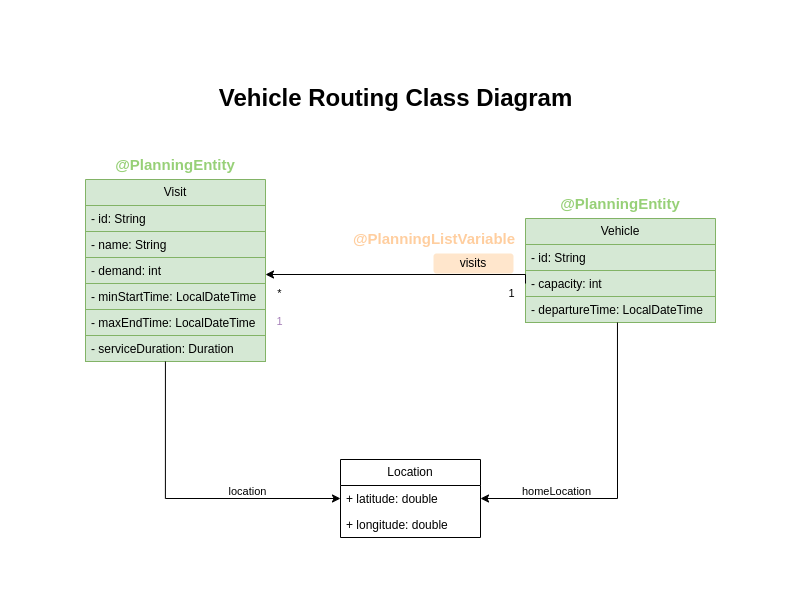

The diagram above was exported from draw.io. Its source (the exported page's mxGraphModel, read from the mxfile embedded in the PNG):
<mxGraphModel dx="1190" dy="720" grid="1" gridSize="10" guides="1" tooltips="1" connect="1" arrows="1" fold="1" page="1" pageScale="1" pageWidth="800" pageHeight="600" math="0" shadow="0">
  <root>
    <mxCell id="hlZhXHi6C4p0TjTmNAM8-0" />
    <mxCell id="hlZhXHi6C4p0TjTmNAM8-1" parent="hlZhXHi6C4p0TjTmNAM8-0" />
    <mxCell id="hlZhXHi6C4p0TjTmNAM8-2" value="Visit" style="swimlane;fontStyle=0;childLayout=stackLayout;horizontal=1;startSize=26;fillColor=#d5e8d4;horizontalStack=0;resizeParent=1;resizeParentMax=0;resizeLast=0;collapsible=1;marginBottom=0;whiteSpace=wrap;html=1;strokeColor=#82b366;" parent="hlZhXHi6C4p0TjTmNAM8-1" vertex="1">
      <mxGeometry x="85" y="179" width="180" height="182" as="geometry">
        <mxRectangle x="140" y="340" width="60" height="30" as="alternateBounds" />
      </mxGeometry>
    </mxCell>
    <mxCell id="hlZhXHi6C4p0TjTmNAM8-3" value="- id: String" style="text;strokeColor=#82b366;fillColor=#d5e8d4;align=left;verticalAlign=top;spacingLeft=4;spacingRight=4;overflow=hidden;rotatable=0;points=[[0,0.5],[1,0.5]];portConstraint=eastwest;whiteSpace=wrap;html=1;" parent="hlZhXHi6C4p0TjTmNAM8-2" vertex="1">
      <mxGeometry y="26" width="180" height="26" as="geometry" />
    </mxCell>
    <mxCell id="hlZhXHi6C4p0TjTmNAM8-4" value="- name: String" style="text;strokeColor=#82b366;fillColor=#d5e8d4;align=left;verticalAlign=top;spacingLeft=4;spacingRight=4;overflow=hidden;rotatable=0;points=[[0,0.5],[1,0.5]];portConstraint=eastwest;whiteSpace=wrap;html=1;" parent="hlZhXHi6C4p0TjTmNAM8-2" vertex="1">
      <mxGeometry y="52" width="180" height="26" as="geometry" />
    </mxCell>
    <mxCell id="hlZhXHi6C4p0TjTmNAM8-5" value="- demand: int&lt;br&gt;" style="text;strokeColor=#82b366;fillColor=#d5e8d4;align=left;verticalAlign=top;spacingLeft=4;spacingRight=4;overflow=hidden;rotatable=0;points=[[0,0.5],[1,0.5]];portConstraint=eastwest;whiteSpace=wrap;html=1;" parent="hlZhXHi6C4p0TjTmNAM8-2" vertex="1">
      <mxGeometry y="78" width="180" height="26" as="geometry" />
    </mxCell>
    <mxCell id="hlZhXHi6C4p0TjTmNAM8-6" value="- minStartTime: LocalDateTime" style="text;strokeColor=#82b366;fillColor=#d5e8d4;align=left;verticalAlign=top;spacingLeft=4;spacingRight=4;overflow=hidden;rotatable=0;points=[[0,0.5],[1,0.5]];portConstraint=eastwest;whiteSpace=wrap;html=1;" parent="hlZhXHi6C4p0TjTmNAM8-2" vertex="1">
      <mxGeometry y="104" width="180" height="26" as="geometry" />
    </mxCell>
    <mxCell id="hlZhXHi6C4p0TjTmNAM8-7" value="- maxEndTime: LocalDateTime" style="text;strokeColor=#82b366;fillColor=#d5e8d4;align=left;verticalAlign=top;spacingLeft=4;spacingRight=4;overflow=hidden;rotatable=0;points=[[0,0.5],[1,0.5]];portConstraint=eastwest;whiteSpace=wrap;html=1;" parent="hlZhXHi6C4p0TjTmNAM8-2" vertex="1">
      <mxGeometry y="130" width="180" height="26" as="geometry" />
    </mxCell>
    <mxCell id="hlZhXHi6C4p0TjTmNAM8-8" value="- serviceDuration:&amp;nbsp;Duration" style="text;strokeColor=#82b366;fillColor=#d5e8d4;align=left;verticalAlign=top;spacingLeft=4;spacingRight=4;overflow=hidden;rotatable=0;points=[[0,0.5],[1,0.5]];portConstraint=eastwest;whiteSpace=wrap;html=1;" parent="hlZhXHi6C4p0TjTmNAM8-2" vertex="1">
      <mxGeometry y="156" width="180" height="26" as="geometry" />
    </mxCell>
    <mxCell id="hlZhXHi6C4p0TjTmNAM8-9" value="Location" style="swimlane;fontStyle=0;childLayout=stackLayout;horizontal=1;startSize=26;fillColor=none;horizontalStack=0;resizeParent=1;resizeParentMax=0;resizeLast=0;collapsible=1;marginBottom=0;whiteSpace=wrap;html=1;" parent="hlZhXHi6C4p0TjTmNAM8-1" vertex="1">
      <mxGeometry x="340" y="459" width="140" height="78" as="geometry" />
    </mxCell>
    <mxCell id="hlZhXHi6C4p0TjTmNAM8-10" value="+&amp;nbsp;latitude&lt;span style=&quot;background-color: initial;&quot;&gt;: double&lt;/span&gt;" style="text;strokeColor=none;fillColor=none;align=left;verticalAlign=top;spacingLeft=4;spacingRight=4;overflow=hidden;rotatable=0;points=[[0,0.5],[1,0.5]];portConstraint=eastwest;whiteSpace=wrap;html=1;" parent="hlZhXHi6C4p0TjTmNAM8-9" vertex="1">
      <mxGeometry y="26" width="140" height="26" as="geometry" />
    </mxCell>
    <mxCell id="hlZhXHi6C4p0TjTmNAM8-11" value="+&amp;nbsp;longitude&lt;span style=&quot;background-color: initial;&quot;&gt;: double&lt;/span&gt;" style="text;strokeColor=none;fillColor=none;align=left;verticalAlign=top;spacingLeft=4;spacingRight=4;overflow=hidden;rotatable=0;points=[[0,0.5],[1,0.5]];portConstraint=eastwest;whiteSpace=wrap;html=1;" parent="hlZhXHi6C4p0TjTmNAM8-9" vertex="1">
      <mxGeometry y="52" width="140" height="26" as="geometry" />
    </mxCell>
    <mxCell id="hlZhXHi6C4p0TjTmNAM8-12" value="Vehicle" style="swimlane;fontStyle=0;childLayout=stackLayout;horizontal=1;startSize=26;fillColor=#d5e8d4;horizontalStack=0;resizeParent=1;resizeParentMax=0;resizeLast=0;collapsible=1;marginBottom=0;whiteSpace=wrap;html=1;strokeColor=#82b366;" parent="hlZhXHi6C4p0TjTmNAM8-1" vertex="1">
      <mxGeometry x="525" y="218" width="190" height="104" as="geometry" />
    </mxCell>
    <mxCell id="hlZhXHi6C4p0TjTmNAM8-13" value="- id: String" style="text;strokeColor=#82b366;fillColor=#d5e8d4;align=left;verticalAlign=top;spacingLeft=4;spacingRight=4;overflow=hidden;rotatable=0;points=[[0,0.5],[1,0.5]];portConstraint=eastwest;whiteSpace=wrap;html=1;" parent="hlZhXHi6C4p0TjTmNAM8-12" vertex="1">
      <mxGeometry y="26" width="190" height="26" as="geometry" />
    </mxCell>
    <mxCell id="hlZhXHi6C4p0TjTmNAM8-14" value="- capacity: int" style="text;strokeColor=#82b366;fillColor=#d5e8d4;align=left;verticalAlign=top;spacingLeft=4;spacingRight=4;overflow=hidden;rotatable=0;points=[[0,0.5],[1,0.5]];portConstraint=eastwest;whiteSpace=wrap;html=1;" parent="hlZhXHi6C4p0TjTmNAM8-12" vertex="1">
      <mxGeometry y="52" width="190" height="26" as="geometry" />
    </mxCell>
    <mxCell id="hlZhXHi6C4p0TjTmNAM8-15" value="- departureTime: LocalDateTime" style="text;strokeColor=#82b366;fillColor=#d5e8d4;align=left;verticalAlign=top;spacingLeft=4;spacingRight=4;overflow=hidden;rotatable=0;points=[[0,0.5],[1,0.5]];portConstraint=eastwest;whiteSpace=wrap;html=1;" parent="hlZhXHi6C4p0TjTmNAM8-12" vertex="1">
      <mxGeometry y="78" width="190" height="26" as="geometry" />
    </mxCell>
    <mxCell id="hlZhXHi6C4p0TjTmNAM8-16" style="edgeStyle=orthogonalEdgeStyle;rounded=0;orthogonalLoop=1;jettySize=auto;html=1;exitX=0;exitY=0.5;exitDx=0;exitDy=0;" parent="hlZhXHi6C4p0TjTmNAM8-1" source="hlZhXHi6C4p0TjTmNAM8-14" edge="1">
      <mxGeometry relative="1" as="geometry">
        <mxPoint x="465" y="270" as="sourcePoint" />
        <mxPoint x="265" y="274" as="targetPoint" />
        <Array as="points">
          <mxPoint x="525" y="274" />
        </Array>
      </mxGeometry>
    </mxCell>
    <mxCell id="hlZhXHi6C4p0TjTmNAM8-17" value="*" style="edgeLabel;html=1;align=center;verticalAlign=middle;resizable=0;points=[];" parent="hlZhXHi6C4p0TjTmNAM8-16" vertex="1" connectable="0">
      <mxGeometry x="0.7918" y="1" relative="1" as="geometry">
        <mxPoint x="-15" y="17" as="offset" />
      </mxGeometry>
    </mxCell>
    <mxCell id="hlZhXHi6C4p0TjTmNAM8-18" value="1" style="edgeLabel;html=1;align=center;verticalAlign=middle;resizable=0;points=[];" parent="hlZhXHi6C4p0TjTmNAM8-16" vertex="1" connectable="0">
      <mxGeometry x="-0.5093" y="-2" relative="1" as="geometry">
        <mxPoint x="42" y="20" as="offset" />
      </mxGeometry>
    </mxCell>
    <mxCell id="hlZhXHi6C4p0TjTmNAM8-19" style="edgeStyle=orthogonalEdgeStyle;rounded=0;orthogonalLoop=1;jettySize=auto;html=1;entryX=0;entryY=0.5;entryDx=0;entryDy=0;exitX=0.444;exitY=1;exitDx=0;exitDy=0;exitPerimeter=0;" parent="hlZhXHi6C4p0TjTmNAM8-1" source="hlZhXHi6C4p0TjTmNAM8-8" target="hlZhXHi6C4p0TjTmNAM8-10" edge="1">
      <mxGeometry relative="1" as="geometry">
        <Array as="points">
          <mxPoint x="165" y="498" />
        </Array>
        <mxPoint x="167" y="387" as="sourcePoint" />
      </mxGeometry>
    </mxCell>
    <mxCell id="hlZhXHi6C4p0TjTmNAM8-20" value="location" style="edgeLabel;html=1;align=center;verticalAlign=middle;resizable=0;points=[];labelBackgroundColor=none;" parent="hlZhXHi6C4p0TjTmNAM8-19" vertex="1" connectable="0">
      <mxGeometry x="0.406" y="3" relative="1" as="geometry">
        <mxPoint y="-5" as="offset" />
      </mxGeometry>
    </mxCell>
    <mxCell id="hlZhXHi6C4p0TjTmNAM8-21" style="edgeStyle=orthogonalEdgeStyle;rounded=0;orthogonalLoop=1;jettySize=auto;html=1;entryX=1;entryY=0.5;entryDx=0;entryDy=0;exitX=0.484;exitY=1;exitDx=0;exitDy=0;exitPerimeter=0;" parent="hlZhXHi6C4p0TjTmNAM8-1" source="hlZhXHi6C4p0TjTmNAM8-15" target="hlZhXHi6C4p0TjTmNAM8-10" edge="1">
      <mxGeometry relative="1" as="geometry" />
    </mxCell>
    <mxCell id="hlZhXHi6C4p0TjTmNAM8-22" value="homeLocation" style="edgeLabel;html=1;align=center;verticalAlign=middle;resizable=0;points=[];labelBackgroundColor=none;" parent="hlZhXHi6C4p0TjTmNAM8-21" vertex="1" connectable="0">
      <mxGeometry x="0.5208" y="-3" relative="1" as="geometry">
        <mxPoint y="-5" as="offset" />
      </mxGeometry>
    </mxCell>
    <mxCell id="hlZhXHi6C4p0TjTmNAM8-23" value="&lt;h1&gt;Vehicle Routing Class Diagram&lt;/h1&gt;" style="text;html=1;align=center;verticalAlign=middle;resizable=0;points=[];autosize=1;strokeColor=none;fillColor=none;" parent="hlZhXHi6C4p0TjTmNAM8-1" vertex="1">
      <mxGeometry x="205" y="63" width="380" height="70" as="geometry" />
    </mxCell>
    <mxCell id="4f7kdGBgxXwOKhb6Y5NM-0" value="visits" style="rounded=1;whiteSpace=wrap;html=1;fillColor=#ffe6cc;strokeColor=none;" parent="hlZhXHi6C4p0TjTmNAM8-1" vertex="1">
      <mxGeometry x="433" y="253" width="80" height="20" as="geometry" />
    </mxCell>
    <mxCell id="4f7kdGBgxXwOKhb6Y5NM-1" value="&lt;font color=&quot;#ffce9f&quot; style=&quot;font-size: 15px;&quot;&gt;@PlanningListVariable&lt;/font&gt;" style="text;html=1;strokeColor=none;fillColor=none;align=center;verticalAlign=middle;whiteSpace=wrap;rounded=0;fontStyle=1;fontSize=15;" parent="hlZhXHi6C4p0TjTmNAM8-1" vertex="1">
      <mxGeometry x="385" y="223" width="98" height="30" as="geometry" />
    </mxCell>
    <mxCell id="4f7kdGBgxXwOKhb6Y5NM-2" value="&lt;font color=&quot;#97d077&quot; style=&quot;font-size: 15px;&quot;&gt;@PlanningEntity&lt;/font&gt;" style="text;html=1;strokeColor=none;fillColor=none;align=center;verticalAlign=middle;whiteSpace=wrap;rounded=0;fontStyle=1;fontSize=15;" parent="hlZhXHi6C4p0TjTmNAM8-1" vertex="1">
      <mxGeometry x="571" y="188" width="98" height="30" as="geometry" />
    </mxCell>
    <mxCell id="4f7kdGBgxXwOKhb6Y5NM-3" value="&lt;font color=&quot;#97d077&quot; style=&quot;font-size: 15px;&quot;&gt;@PlanningEntity&lt;/font&gt;" style="text;html=1;strokeColor=none;fillColor=none;align=center;verticalAlign=middle;whiteSpace=wrap;rounded=0;fontStyle=1;fontSize=15;" parent="hlZhXHi6C4p0TjTmNAM8-1" vertex="1">
      <mxGeometry x="126" y="149" width="98" height="30" as="geometry" />
    </mxCell>
    <mxCell id="71bWPe-OWzhDKzZGngd8-5" value="1" style="edgeLabel;html=1;align=center;verticalAlign=middle;resizable=0;points=[];fontColor=#A680B8;" parent="hlZhXHi6C4p0TjTmNAM8-1" vertex="1" connectable="0">
      <mxGeometry x="555" y="322" as="geometry">
        <mxPoint x="-277" y="-2" as="offset" />
      </mxGeometry>
    </mxCell>
  </root>
</mxGraphModel>